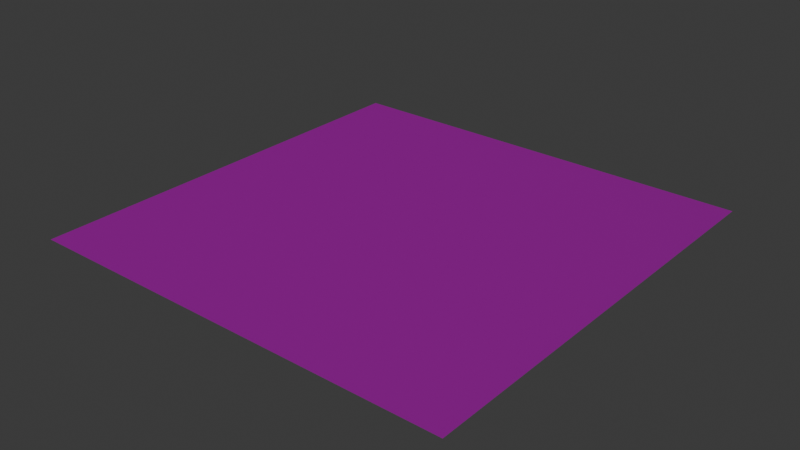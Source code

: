 # Source: duct.blend  (saved by Blender 5.3.31; exported with 4.5.12 LTS)
import bpy
from mathutils import Matrix  # noqa: F401  (used for matrix-valued properties, if any)

bpy.ops.wm.read_factory_settings(use_empty=True)
scene = bpy.context.scene
scene.name = 'Scene'

# ---- images (referenced by path relative to the original .blend; pixels are not part of the script)
import os
ASSET_DIR = os.environ.get("B2B_ASSET_DIR", "")  # directory of the original .blend (textures are referenced by path, not embedded)
HERE = os.path.dirname(os.path.abspath(__file__))  # packed textures are extracted next to this script under _unpacked/

def load_image(name, relpath, width, height, colorspace="sRGB"):
    """Load a texture the original file referenced (path relative to the .blend, or extracted next to this script)."""
    p = next((c for c in (os.path.join(HERE, relpath), os.path.join(ASSET_DIR, relpath)) if relpath and os.path.exists(c)), "")
    if p:
        img = bpy.data.images.load(p, check_existing=True)
        img.name = name
    else:  # same state as the original file: an image datablock whose file is absent (Cycles renders it pink)
        img = bpy.data.images.new(name, width, height)
        img.source = "FILE"
        img.filepath = "//" + (relpath or name)
    img.colorspace_settings.name = colorspace
    return img
img_metal_duct_01_png = load_image('metal_duct_01.png', 'metal_duct_01.png', 1024, 1024, 'sRGB')
img_metal_duct_01_normal_png = load_image('metal_duct_01_normal.png', 'metal_duct_01_normal.png', 1024, 1024, 'sRGB')
img_metal_duct_01_rough_png = load_image('metal_duct_01_rough.png', 'metal_duct_01_rough.png', 1024, 1024, 'sRGB')
img_metal_duct_01_ao_png = load_image('metal_duct_01_ao.png', 'metal_duct_01_ao.png', 1024, 1024, 'sRGB')
img_untitled = load_image('Untitled', '_unpacked/Untitled.a506d162.png', 512, 256, 'sRGB')

# ---- materials (node trees are filled in below, after node groups)
mat_material_001 = bpy.data.materials.new('Material.001')

# ---- material node trees
mat_material_001.use_nodes = True; mat_material_001.node_tree.nodes.clear()
_N = mat_material_001.node_tree.nodes; _L = mat_material_001.node_tree.links
n0 = _N.new('ShaderNodeBsdfPrincipled'); n0.name = 'Principled BSDF'; n0.location = (-200, 100)
n0.inputs[10].default_value = 0.005
n1 = _N.new('ShaderNodeOutputMaterial'); n1.name = 'Material Output'; n1.location = (200, 100)
n2 = _N.new('ShaderNodeTexImage'); n2.name = 'Image Texture'; n2.location = (-695, 1)
n2.image = img_metal_duct_01_png
n3 = _N.new('ShaderNodeTexImage'); n3.name = 'Image Texture.001'; n3.location = (-719, 184)
n3.image = img_metal_duct_01_normal_png
n4 = _N.new('ShaderNodeTexImage'); n4.name = 'Image Texture.002'; n4.location = (217, -223)
n4.image = img_metal_duct_01_rough_png
n5 = _N.new('ShaderNodeTexImage'); n5.name = 'Image Texture.003'; n5.location = (-812, 516)
n5.image = img_metal_duct_01_ao_png
n6 = _N.new('ShaderNodeHueSaturation'); n6.name = 'Hue/Saturation/Value'; n6.location = (-311, 250)
n6.width = 160
n7 = _N.new('ShaderNodeTexImage'); n7.name = 'Image Texture.004'; n7.location = (-549, -460)
n7.image = img_untitled
_L.new(n0.outputs[0], n1.inputs[0])
_L.new(n3.outputs[0], n0.inputs[5])
_L.new(n4.outputs[0], n0.inputs[2])
_L.new(n5.outputs[0], n6.inputs[2])
_L.new(n2.outputs[0], n6.inputs[4])
_L.new(n6.outputs[0], n0.inputs[0])
n1.is_active_output = True

# ---- world
world_world = bpy.data.worlds.new('World'); scene.world = world_world
world_world.use_nodes = True; world_world.node_tree.nodes.clear()
_N = world_world.node_tree.nodes; _L = world_world.node_tree.links
n0 = _N.new('ShaderNodeOutputWorld'); n0.name = 'World Output'; n0.location = (200, 100)
n1 = _N.new('ShaderNodeBackground'); n1.name = 'Background'; n1.location = (-200, 100)
n1.inputs[0].default_value = (0.05088, 0.05088, 0.05088, 1.0)
_L.new(n1.outputs[0], n0.inputs[0])
n0.is_active_output = True
world_world.color = (0.05088, 0.05088, 0.05088)
world_world.sun_shadow_jitter_overblur = 0.0

# ---- meshes
me_plane = bpy.data.meshes.new('Plane')
me_plane.from_pydata([(-1.0, -1.0, 0.0), (1.0, -1.0, 0.0), (-1.0, 1.0, 0.0), (1.0, 1.0, 0.0)], [], [(0, 1, 3, 2)])
_uv = me_plane.uv_layers.new(name='UVMap')
_uv.uv.foreach_set('vector', [0.0, 0.0, 1.0, 0.0, 1.0, 1.0, 0.0, 1.0])
me_plane.materials.append(mat_material_001)
me_plane.update()

# ---- objects
ob_plane = bpy.data.objects.new('Plane', me_plane)

# ---- transforms, parenting, visibility, modifiers, constraints
ob_plane.location = (0.0, 0.0, 0.0)

# ---- collection membership
scene.collection.objects.link(ob_plane)

# ---- scene / render settings (as saved in the file)
scene.frame_start = 1; scene.frame_end = 250; scene.frame_set(1)
scene.render.engine = 'CYCLES'
scene.render.bake_bias = 0.0
scene.render.bake_samples = 0
scene.render.compositor_device = 'GPU'
scene.cycles.bake_type = 'DIFFUSE'
scene.eevee.use_volume_custom_range = False
scene.eevee.fast_gi_thickness_near = 0.1
scene.eevee.fast_gi_thickness_far = 0.0
scene.eevee.ray_tracing_options.screen_trace_thickness = 0.1
bpy.context.view_layer.update()

# ---- added for rendering (the .blend has no active camera and no usable light): camera, sun
cam_auto = bpy.data.cameras.new('AutoCamera')
cam_auto.lens = 50.0
cam_auto.sensor_width = 36.0
cam_auto.clip_end = 1000.0
ob_auto_camera = bpy.data.objects.new('AutoCamera', cam_auto)
scene.collection.objects.link(ob_auto_camera)
ob_auto_camera.location = (2.61693, -3.14032, 2.09354)
ob_auto_camera.rotation_euler = (1.09748, -7.21219e-08, 0.694738)
scene.camera = ob_auto_camera
light_auto_sun = bpy.data.lights.new('AutoSun', 'SUN')
light_auto_sun.energy = 3.0
light_auto_sun.angle = 0.0523599
ob_auto_sun = bpy.data.objects.new('AutoSun', light_auto_sun)
scene.collection.objects.link(ob_auto_sun)
ob_auto_sun.rotation_euler = (0.872665, 0.174533, 0.523599)
bpy.context.view_layer.update()
